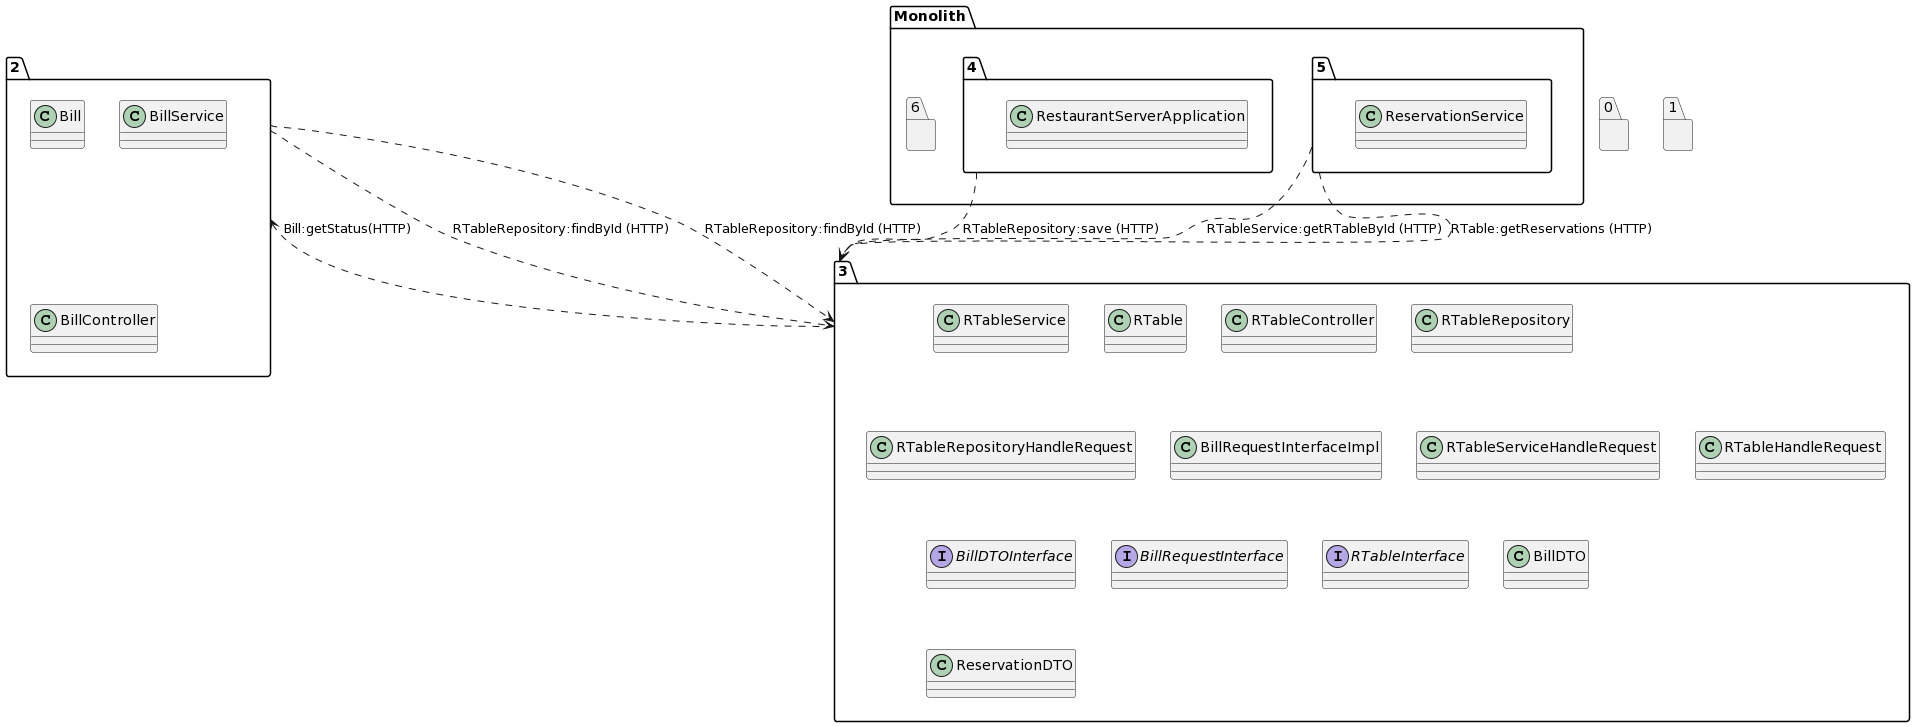

The diagram above was rendered by PlantUML. Its source (embedded in the PNG):
@startuml
package "3"{
class RTableService
class RTable
class RTableController
class RTableRepository
class RTableRepositoryHandleRequest
class BillRequestInterfaceImpl
class RTableServiceHandleRequest
class RTableHandleRequest
interface BillDTOInterface
interface BillRequestInterface
interface RTableInterface
class BillDTO
class ReservationDTO
}
package "0"{
}
package "1"{
}
package "2"{
class Bill
class BillService
class BillController
}
package "Monolith" {
package "4"{
class RestaurantServerApplication
}
package "5"{
class ReservationService
class ReservationService
}
package "6"{
}
}
"3"..>"2":Bill:getStatus(HTTP)
"2"..>"3":RTableRepository:findById (HTTP)
"2"..>"3":RTableRepository:findById (HTTP)
"4"..>"3":RTableRepository:save (HTTP)
"5"..>"3":RTableService:getRTableById (HTTP)
"5"..>"3":RTable:getReservations (HTTP)
@enduml